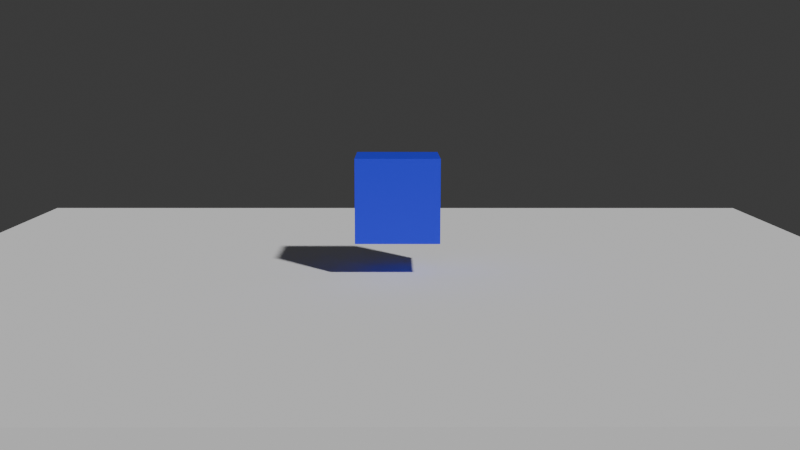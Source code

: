 # Source: demo.blend  (saved by Blender 4.3.34; exported with 4.5.12 LTS)
import bpy
from mathutils import Matrix  # noqa: F401  (used for matrix-valued properties, if any)

bpy.ops.wm.read_factory_settings(use_empty=True)
scene = bpy.context.scene
scene.name = 'World'
col_direct = bpy.data.collections.new('Direct')  # instanced only; not linked into the scene

# ---- materials (node trees are filled in below, after node groups)
mat_material = bpy.data.materials.new('Material')

# ---- material node trees
mat_material.use_nodes = True; mat_material.node_tree.nodes.clear()
_N = mat_material.node_tree.nodes; _L = mat_material.node_tree.links
n0 = _N.new('ShaderNodeBsdfPrincipled'); n0.name = 'Principled BSDF'; n0.location = (10, 300)
n0.inputs[0].default_value = (0.01537, 0.02281, 0.8, 1.0)
n1 = _N.new('ShaderNodeOutputMaterial'); n1.name = 'Material Output'; n1.location = (300, 300)
_L.new(n0.outputs[0], n1.inputs[0])
n1.is_active_output = True

# ---- world
world_world = bpy.data.worlds.new('World'); scene.world = world_world
world_world.use_nodes = True; world_world.node_tree.nodes.clear()
_N = world_world.node_tree.nodes; _L = world_world.node_tree.links
n0 = _N.new('ShaderNodeOutputWorld'); n0.name = 'World Output'; n0.location = (300, 300)
n1 = _N.new('ShaderNodeBackground'); n1.name = 'Background'; n1.location = (10, 300)
n1.inputs[0].default_value = (0.05088, 0.05088, 0.05088, 1.0)
_L.new(n1.outputs[0], n0.inputs[0])
n0.is_active_output = True
world_world.color = (0.05088, 0.05088, 0.05088)
world_world.sun_shadow_jitter_overblur = 0.0

# ---- cameras
cam_camera = bpy.data.cameras.new('Camera')

# ---- meshes
me_cube = bpy.data.meshes.new('Cube')
me_cube.from_pydata([(11.79, 11.79, -0.2214), (11.79, 11.79, 0.2214), (11.79, -11.79, -0.2214), (11.79, -11.79, 0.2214), (-11.79, 11.79, -0.2214), (-11.79, 11.79, 0.2214), (-11.79, -11.79, -0.2214), (-11.79, -11.79, 0.2214)], [], [(0, 1, 3, 2), (2, 3, 7, 6), (6, 7, 5, 4), (4, 5, 1, 0), (2, 6, 4, 0), (7, 3, 1, 5)])
_uv = me_cube.uv_layers.new(name='UVMap')
_uv.uv.foreach_set('vector', [0.375, 0.0, 0.625, 0.0, 0.625, 0.25, 0.375, 0.25, 0.375, 0.25, 0.625, 0.25, 0.625, 0.5, 0.375, 0.5, 0.375, 0.5, 0.625, 0.5, 0.625, 0.75, 0.375, 0.75, 0.375, 0.75, 0.625, 0.75, 0.625, 1.0, 0.375, 1.0, 0.125, 0.5, 0.375, 0.5, 0.375, 0.75, 0.125, 0.75, 0.625, 0.5, 0.875, 0.5, 0.875, 0.75, 0.625, 0.75])
me_cube.update()
me_cube_001 = bpy.data.meshes.new('Cube.001')
me_cube_001.from_pydata([(-1.0, -1.0, -1.0), (-1.0, -1.0, 1.0), (-1.0, 1.0, -1.0), (-1.0, 1.0, 1.0), (1.0, -1.0, -1.0), (1.0, -1.0, 1.0), (1.0, 1.0, -1.0), (1.0, 1.0, 1.0)], [], [(0, 1, 3, 2), (2, 3, 7, 6), (6, 7, 5, 4), (4, 5, 1, 0), (2, 6, 4, 0), (7, 3, 1, 5)])
_uv = me_cube_001.uv_layers.new(name='UVMap')
_uv.uv.foreach_set('vector', [0.375, 0.0, 0.625, 0.0, 0.625, 0.25, 0.375, 0.25, 0.375, 0.25, 0.625, 0.25, 0.625, 0.5, 0.375, 0.5, 0.375, 0.5, 0.625, 0.5, 0.625, 0.75, 0.375, 0.75, 0.375, 0.75, 0.625, 0.75, 0.625, 1.0, 0.375, 1.0, 0.125, 0.5, 0.375, 0.5, 0.375, 0.75, 0.125, 0.75, 0.625, 0.5, 0.875, 0.5, 0.875, 0.75, 0.625, 0.75])
me_cube_001.materials.append(mat_material)
me_cube_001.update()

# ---- objects
ob_camera = bpy.data.objects.new('Camera', cam_camera)
ob_cube = bpy.data.objects.new('Cube', me_cube)
ob_direct = bpy.data.objects.new('Direct', None)
ob_cube_001 = bpy.data.objects.new('Cube.001', me_cube_001)

# ---- transforms, parenting, visibility, modifiers, constraints
ob_camera.location = (-0.1242, -26.68, 5.233)
ob_camera.rotation_euler = (1.426, -0.001006, -0.006894)
ob_cube.location = (0.0, 0.0, 0.0)
ob_direct.location = (0.0, 0.0, 2.037)
ob_direct.instance_type = 'COLLECTION'
ob_cube_001.location = (0.0, 0.0, 0.0)
ob_direct.instance_collection = col_direct

# ---- collection membership
scene.collection.objects.link(ob_camera)
scene.collection.objects.link(ob_cube)
scene.collection.objects.link(ob_direct)
col_direct.objects.link(ob_cube_001)

# ---- scene / render settings (as saved in the file)
scene.camera = ob_camera
scene.frame_start = 1; scene.frame_end = 250; scene.frame_set(1)
scene.render.engine = 'BLENDER_EEVEE_NEXT'
bpy.context.view_layer.update()

# ---- added for rendering (the .blend has no usable light): sun
light_auto_sun = bpy.data.lights.new('AutoSun', 'SUN')
light_auto_sun.energy = 3.0
light_auto_sun.angle = 0.0523599
ob_auto_sun = bpy.data.objects.new('AutoSun', light_auto_sun)
scene.collection.objects.link(ob_auto_sun)
ob_auto_sun.rotation_euler = (0.872665, 0.174533, 0.523599)
bpy.context.view_layer.update()
